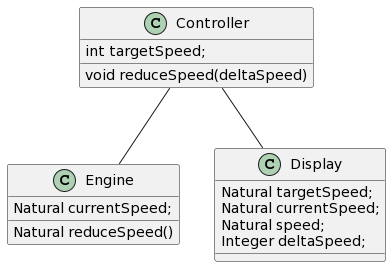

The diagram above was rendered by PlantUML. Its source (embedded in the PNG):
@startuml
class Controller{
    void reduceSpeed(deltaSpeed)
    int targetSpeed; 
}

class Engine{
    Natural currentSpeed; 
    Natural reduceSpeed() 
}

class Display{
    Natural targetSpeed; 
    Natural currentSpeed; 
    Natural speed; 
    Integer deltaSpeed; 

}

Controller-- Display

Controller -- Engine
@enduml